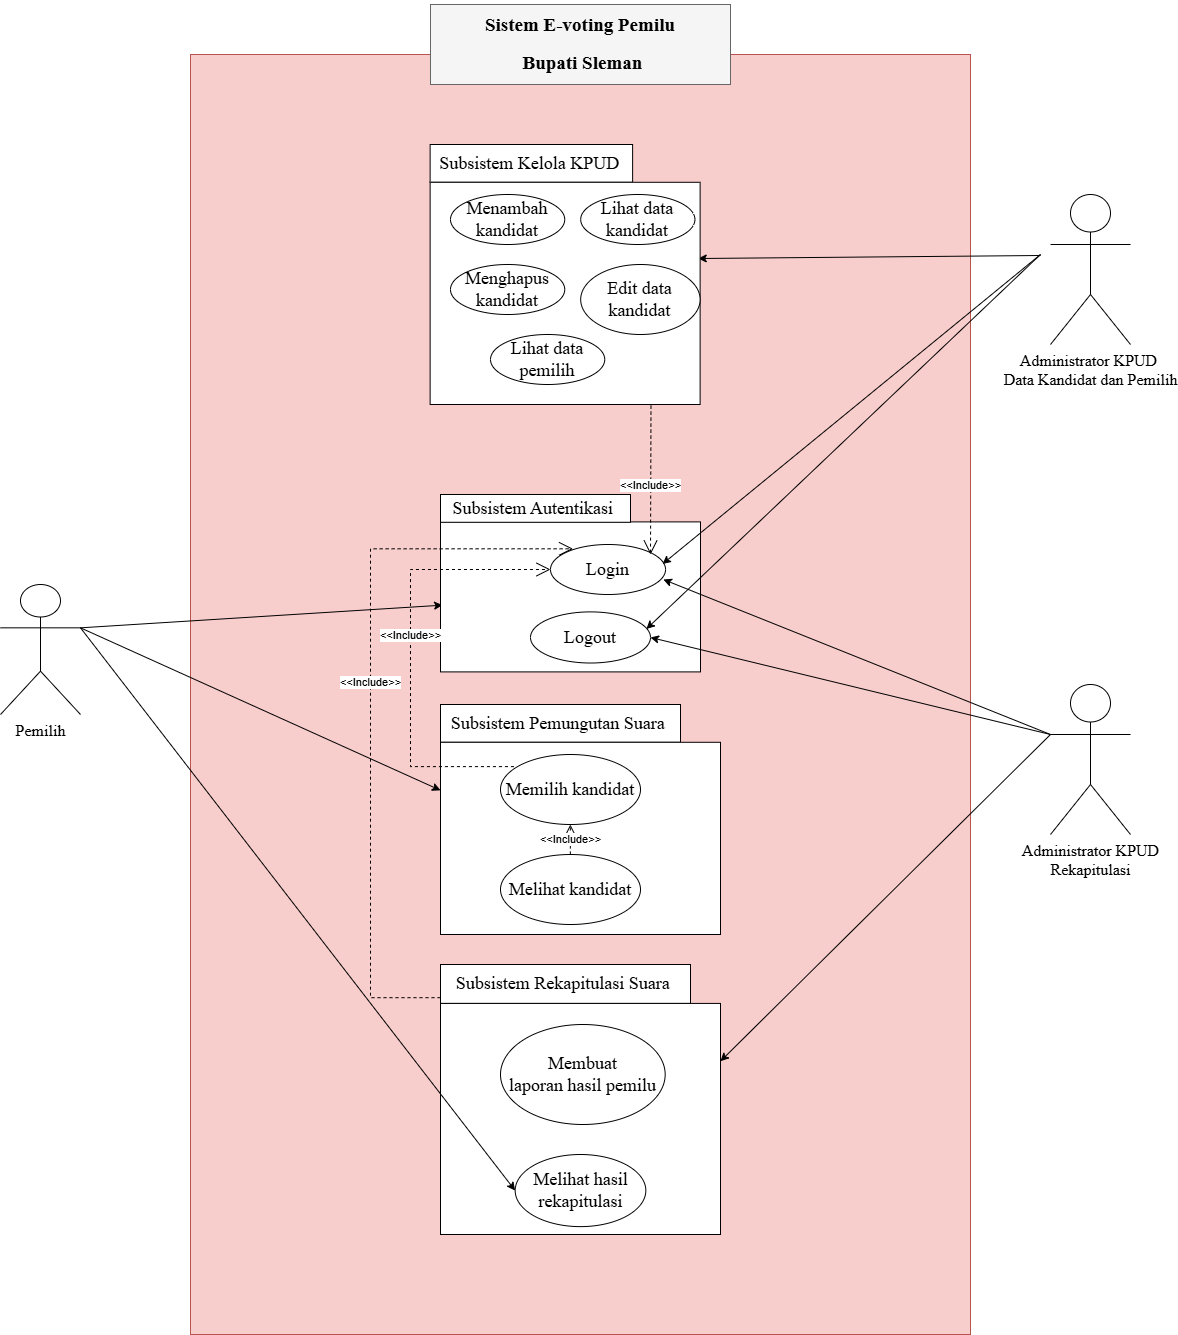

The diagram above was exported from draw.io. Its source (the exported page's mxGraphModel, read from the mxfile embedded in the PNG):
<mxGraphModel dx="1100" dy="2185" grid="1" gridSize="10" guides="1" tooltips="1" connect="1" arrows="1" fold="1" page="1" pageScale="1" pageWidth="850" pageHeight="1100" math="0" shadow="0">
  <root>
    <mxCell id="0" />
    <mxCell id="1" parent="0" />
    <mxCell id="Bo7H4hA-x96EG_zRLle8-1" value="" style="rounded=0;whiteSpace=wrap;html=1;fillColor=#f8cecc;strokeColor=#b85450;movable=1;resizable=1;rotatable=1;deletable=1;editable=1;locked=0;connectable=1;" parent="1" vertex="1">
      <mxGeometry x="2260" y="-590" width="780" height="1280" as="geometry" />
    </mxCell>
    <mxCell id="Bo7H4hA-x96EG_zRLle8-2" value="&lt;p style=&quot;line-height: 200%;&quot; align=&quot;center&quot; class=&quot;MsoListParagraph&quot;&gt;&lt;b&gt;&lt;span style=&quot;line-height: 200%; color: black;&quot; lang=&quot;EN-US&quot;&gt;&lt;font style=&quot;font-size: 19px;&quot; face=&quot;Times New Roman&quot;&gt;Sistem E-voting Pemilu&lt;/font&gt;&lt;/span&gt;&lt;/b&gt;&lt;/p&gt;&lt;p style=&quot;line-height: 200%;&quot; align=&quot;center&quot; class=&quot;MsoListParagraph&quot;&gt;&lt;b&gt;&lt;span style=&quot;line-height: 200%; color: black;&quot; lang=&quot;EN-US&quot;&gt;&lt;font style=&quot;font-size: 19px;&quot; face=&quot;Times New Roman&quot;&gt;&amp;nbsp;Bupati Sleman&lt;/font&gt;&lt;/span&gt;&lt;/b&gt;&lt;/p&gt;" style="rounded=0;whiteSpace=wrap;html=1;fillColor=#f5f5f5;fontColor=#333333;strokeColor=#666666;" parent="1" vertex="1">
      <mxGeometry x="2500" y="-640" width="300" height="80" as="geometry" />
    </mxCell>
    <mxCell id="Ru2cuw0EK_hRIzf-Lajo-6" style="rounded=0;orthogonalLoop=1;jettySize=auto;html=1;entryX=0;entryY=0.25;entryDx=0;entryDy=0;exitX=1;exitY=0.3333333333333333;exitDx=0;exitDy=0;exitPerimeter=0;" parent="1" source="Bo7H4hA-x96EG_zRLle8-3" target="Bo7H4hA-x96EG_zRLle8-29" edge="1">
      <mxGeometry relative="1" as="geometry">
        <mxPoint x="2160" y="-10" as="sourcePoint" />
      </mxGeometry>
    </mxCell>
    <mxCell id="Bo7H4hA-x96EG_zRLle8-3" value="&lt;font style=&quot;font-size: 16px;&quot; face=&quot;Times New Roman&quot;&gt;Pemilih&lt;/font&gt;" style="shape=umlActor;verticalLabelPosition=bottom;verticalAlign=top;html=1;outlineConnect=0;" parent="1" vertex="1">
      <mxGeometry x="2070" y="-60" width="80" height="130" as="geometry" />
    </mxCell>
    <mxCell id="Ru2cuw0EK_hRIzf-Lajo-4" style="rounded=0;orthogonalLoop=1;jettySize=auto;html=1;entryX=0.993;entryY=0.343;entryDx=0;entryDy=0;entryPerimeter=0;" parent="1" target="Bo7H4hA-x96EG_zRLle8-24" edge="1">
      <mxGeometry relative="1" as="geometry">
        <mxPoint x="3110" y="-389" as="sourcePoint" />
      </mxGeometry>
    </mxCell>
    <mxCell id="Bo7H4hA-x96EG_zRLle8-18" value="&lt;font face=&quot;Times New Roman&quot;&gt;&lt;span style=&quot;font-size: 16px;&quot;&gt;Administrator KPUD&amp;nbsp;&lt;/span&gt;&lt;/font&gt;&lt;div&gt;&lt;font face=&quot;Times New Roman&quot;&gt;&lt;span style=&quot;font-size: 16px;&quot;&gt;Data Kandidat dan Pemilih&lt;/span&gt;&lt;/font&gt;&lt;/div&gt;" style="shape=umlActor;verticalLabelPosition=bottom;verticalAlign=top;html=1;outlineConnect=0;" parent="1" vertex="1">
      <mxGeometry x="3120" y="-450" width="80" height="150" as="geometry" />
    </mxCell>
    <mxCell id="Bo7H4hA-x96EG_zRLle8-27" value="" style="group" parent="1" connectable="0" vertex="1">
      <mxGeometry x="2510" y="60" width="280" height="600" as="geometry" />
    </mxCell>
    <mxCell id="Bo7H4hA-x96EG_zRLle8-28" value="&lt;span id=&quot;docs-internal-guid-befdf967-7fff-2692-ff24-016db7b1ca7b&quot;&gt;&lt;span style=&quot;font-family: &amp;quot;Times New Roman&amp;quot;, serif; background-color: transparent; font-variant-numeric: normal; font-variant-east-asian: normal; font-variant-alternates: normal; font-variant-position: normal; vertical-align: baseline; white-space-collapse: preserve;&quot;&gt;&lt;font style=&quot;font-size: 18px;&quot;&gt;Subsistem Pemungutan Suara &lt;/font&gt;&lt;/span&gt;&lt;/span&gt;" style="rounded=0;whiteSpace=wrap;html=1;" parent="Bo7H4hA-x96EG_zRLle8-27" vertex="1">
      <mxGeometry width="240" height="37.78" as="geometry" />
    </mxCell>
    <mxCell id="Bo7H4hA-x96EG_zRLle8-29" value="" style="rounded=0;whiteSpace=wrap;html=1;" parent="Bo7H4hA-x96EG_zRLle8-27" vertex="1">
      <mxGeometry y="37.78" width="280" height="192.22" as="geometry" />
    </mxCell>
    <mxCell id="Bo7H4hA-x96EG_zRLle8-40" value="&lt;font style=&quot;font-size: 18px;&quot; face=&quot;Times New Roman&quot;&gt;Memilih kandidat&lt;/font&gt;" style="ellipse;whiteSpace=wrap;html=1;" parent="Bo7H4hA-x96EG_zRLle8-27" vertex="1">
      <mxGeometry x="60" y="50" width="140" height="70" as="geometry" />
    </mxCell>
    <mxCell id="Bo7H4hA-x96EG_zRLle8-41" value="&lt;font face=&quot;Times New Roman&quot;&gt;&lt;span style=&quot;font-size: 18px;&quot;&gt;Melihat kandidat&lt;/span&gt;&lt;/font&gt;" style="ellipse;whiteSpace=wrap;html=1;" parent="Bo7H4hA-x96EG_zRLle8-27" vertex="1">
      <mxGeometry x="60" y="150" width="140" height="70" as="geometry" />
    </mxCell>
    <mxCell id="Bo7H4hA-x96EG_zRLle8-30" value="" style="group" parent="Bo7H4hA-x96EG_zRLle8-27" connectable="0" vertex="1">
      <mxGeometry y="260" width="280" height="340" as="geometry" />
    </mxCell>
    <mxCell id="Bo7H4hA-x96EG_zRLle8-31" value="&lt;span id=&quot;docs-internal-guid-befdf967-7fff-2692-ff24-016db7b1ca7b&quot;&gt;&lt;span style=&quot;font-family: &amp;quot;Times New Roman&amp;quot;, serif; background-color: transparent; font-variant-numeric: normal; font-variant-east-asian: normal; font-variant-alternates: normal; font-variant-position: normal; vertical-align: baseline; white-space-collapse: preserve;&quot;&gt;&lt;font style=&quot;font-size: 18px;&quot;&gt;Subsistem Rekapitulasi Suara &lt;/font&gt;&lt;/span&gt;&lt;/span&gt;" style="rounded=0;whiteSpace=wrap;html=1;" parent="Bo7H4hA-x96EG_zRLle8-30" vertex="1">
      <mxGeometry width="250" height="38.92" as="geometry" />
    </mxCell>
    <mxCell id="Bo7H4hA-x96EG_zRLle8-32" value="" style="rounded=0;whiteSpace=wrap;html=1;" parent="Bo7H4hA-x96EG_zRLle8-30" vertex="1">
      <mxGeometry y="38.92" width="280" height="231.08" as="geometry" />
    </mxCell>
    <mxCell id="Bo7H4hA-x96EG_zRLle8-42" value="&lt;font style=&quot;font-size: 18px;&quot; face=&quot;Times New Roman&quot;&gt;Melihat hasil rekapitulasi&lt;/font&gt;" style="ellipse;whiteSpace=wrap;html=1;" parent="Bo7H4hA-x96EG_zRLle8-30" vertex="1">
      <mxGeometry x="74.66666666666667" y="190.00272727272724" width="130.66666666666666" height="72.12121212121212" as="geometry" />
    </mxCell>
    <mxCell id="Bo7H4hA-x96EG_zRLle8-44" value="&lt;h3&gt;&lt;font face=&quot;Times New Roman&quot;&gt;&lt;span style=&quot;font-size: 18px; font-weight: 400;&quot;&gt;Membuat laporan&amp;nbsp;&lt;/span&gt;&lt;/font&gt;&lt;span style=&quot;font-size: 18px; font-weight: 400; font-family: &amp;quot;Times New Roman&amp;quot;; background-color: initial;&quot;&gt;hasil pemilu&lt;/span&gt;&lt;/h3&gt;" style="ellipse;whiteSpace=wrap;html=1;" parent="Bo7H4hA-x96EG_zRLle8-30" vertex="1">
      <mxGeometry x="60" y="60" width="164.67" height="100" as="geometry" />
    </mxCell>
    <mxCell id="pTrZowbyLY_be6fwPsxo-5" value="&amp;lt;&amp;lt;Include&amp;gt;&amp;gt;" style="endArrow=open;endSize=12;dashed=1;html=1;rounded=0;edgeStyle=elbowEdgeStyle;" parent="Bo7H4hA-x96EG_zRLle8-27" edge="1">
      <mxGeometry x="0.0668" width="160" relative="1" as="geometry">
        <mxPoint x="129.85" y="150" as="sourcePoint" />
        <mxPoint x="129.85" y="120" as="targetPoint" />
        <mxPoint as="offset" />
        <Array as="points">
          <mxPoint x="129.85" y="140" />
        </Array>
      </mxGeometry>
    </mxCell>
    <mxCell id="Ru2cuw0EK_hRIzf-Lajo-1" style="rounded=0;orthogonalLoop=1;jettySize=auto;html=1;entryX=0.008;entryY=0.555;entryDx=0;entryDy=0;entryPerimeter=0;exitX=1;exitY=0.3333333333333333;exitDx=0;exitDy=0;exitPerimeter=0;" parent="1" source="Bo7H4hA-x96EG_zRLle8-3" target="Bo7H4hA-x96EG_zRLle8-11" edge="1">
      <mxGeometry relative="1" as="geometry">
        <mxPoint x="2150" y="-20" as="sourcePoint" />
      </mxGeometry>
    </mxCell>
    <mxCell id="Ru2cuw0EK_hRIzf-Lajo-8" style="rounded=0;orthogonalLoop=1;jettySize=auto;html=1;entryX=1;entryY=0.25;entryDx=0;entryDy=0;exitX=0;exitY=0.3333333333333333;exitDx=0;exitDy=0;exitPerimeter=0;" parent="1" source="Ru2cuw0EK_hRIzf-Lajo-7" target="Bo7H4hA-x96EG_zRLle8-32" edge="1">
      <mxGeometry relative="1" as="geometry">
        <mxPoint x="3110" y="90" as="sourcePoint" />
      </mxGeometry>
    </mxCell>
    <mxCell id="Ru2cuw0EK_hRIzf-Lajo-7" value="&lt;font face=&quot;Times New Roman&quot;&gt;&lt;span style=&quot;font-size: 16px;&quot;&gt;Administrator KPUD&lt;/span&gt;&lt;/font&gt;&lt;div&gt;&lt;font face=&quot;Times New Roman&quot;&gt;&lt;span style=&quot;font-size: 16px;&quot;&gt;Rekapitulasi&lt;/span&gt;&lt;/font&gt;&lt;/div&gt;" style="shape=umlActor;verticalLabelPosition=bottom;verticalAlign=top;html=1;outlineConnect=0;" parent="1" vertex="1">
      <mxGeometry x="3120" y="40" width="80" height="150" as="geometry" />
    </mxCell>
    <mxCell id="Ru2cuw0EK_hRIzf-Lajo-9" style="rounded=0;orthogonalLoop=1;jettySize=auto;html=1;entryX=0;entryY=0.5;entryDx=0;entryDy=0;exitX=1;exitY=0.3333333333333333;exitDx=0;exitDy=0;exitPerimeter=0;" parent="1" source="Bo7H4hA-x96EG_zRLle8-3" target="Bo7H4hA-x96EG_zRLle8-42" edge="1">
      <mxGeometry relative="1" as="geometry">
        <mxPoint x="2180" y="-410" as="sourcePoint" />
      </mxGeometry>
    </mxCell>
    <mxCell id="Bo7H4hA-x96EG_zRLle8-25" value="" style="group" parent="1" connectable="0" vertex="1">
      <mxGeometry x="2510" y="-500" width="270" height="310" as="geometry" />
    </mxCell>
    <mxCell id="Ru2cuw0EK_hRIzf-Lajo-15" value="" style="group" parent="Bo7H4hA-x96EG_zRLle8-25" connectable="0" vertex="1">
      <mxGeometry width="270" height="310" as="geometry" />
    </mxCell>
    <mxCell id="Bo7H4hA-x96EG_zRLle8-23" value="&lt;span id=&quot;docs-internal-guid-befdf967-7fff-2692-ff24-016db7b1ca7b&quot;&gt;&lt;span style=&quot;font-family: &amp;quot;Times New Roman&amp;quot;, serif; background-color: transparent; font-variant-numeric: normal; font-variant-east-asian: normal; font-variant-alternates: normal; font-variant-position: normal; vertical-align: baseline; white-space-collapse: preserve;&quot;&gt;&lt;font style=&quot;font-size: 18px;&quot;&gt;Subsistem Kelola KPUD &lt;/font&gt;&lt;/span&gt;&lt;/span&gt;" style="rounded=0;whiteSpace=wrap;html=1;" parent="Ru2cuw0EK_hRIzf-Lajo-15" vertex="1">
      <mxGeometry x="-10.38" width="202.50000000000003" height="37.78" as="geometry" />
    </mxCell>
    <mxCell id="Bo7H4hA-x96EG_zRLle8-24" value="" style="rounded=0;whiteSpace=wrap;html=1;" parent="Ru2cuw0EK_hRIzf-Lajo-15" vertex="1">
      <mxGeometry x="-10.38" y="37.78" width="270" height="222.22" as="geometry" />
    </mxCell>
    <mxCell id="Bo7H4hA-x96EG_zRLle8-33" value="&lt;font style=&quot;font-size: 18px;&quot; face=&quot;Times New Roman&quot;&gt;Menambah kandidat&lt;/font&gt;" style="ellipse;whiteSpace=wrap;html=1;" parent="Ru2cuw0EK_hRIzf-Lajo-15" vertex="1">
      <mxGeometry x="9.99923076923077" y="50" width="114.23076923076924" height="50" as="geometry" />
    </mxCell>
    <mxCell id="Bo7H4hA-x96EG_zRLle8-34" value="&lt;font style=&quot;font-size: 18px;&quot; face=&quot;Times New Roman&quot;&gt;Menghapus&lt;/font&gt;&lt;div&gt;&lt;font style=&quot;font-size: 18px;&quot; face=&quot;Times New Roman&quot;&gt;kandidat&lt;/font&gt;&lt;/div&gt;" style="ellipse;whiteSpace=wrap;html=1;" parent="Ru2cuw0EK_hRIzf-Lajo-15" vertex="1">
      <mxGeometry x="9.99923076923077" y="120" width="114.23076923076924" height="50" as="geometry" />
    </mxCell>
    <mxCell id="Bo7H4hA-x96EG_zRLle8-35" value="&lt;font face=&quot;Times New Roman&quot;&gt;&lt;span style=&quot;font-size: 18px;&quot;&gt;Lihat data pemilih&lt;/span&gt;&lt;/font&gt;" style="ellipse;whiteSpace=wrap;html=1;" parent="Ru2cuw0EK_hRIzf-Lajo-15" vertex="1">
      <mxGeometry x="50.003846153846155" y="190" width="114.23076923076924" height="50" as="geometry" />
    </mxCell>
    <mxCell id="Bo7H4hA-x96EG_zRLle8-36" value="&lt;font face=&quot;Times New Roman&quot;&gt;&lt;span style=&quot;font-size: 18px;&quot;&gt;Lihat data kandidat&lt;/span&gt;&lt;/font&gt;" style="ellipse;whiteSpace=wrap;html=1;" parent="Ru2cuw0EK_hRIzf-Lajo-15" vertex="1">
      <mxGeometry x="140.1923076923077" y="50" width="114.23076923076924" height="50" as="geometry" />
    </mxCell>
    <mxCell id="Bo7H4hA-x96EG_zRLle8-37" value="&lt;font style=&quot;font-size: 18px;&quot; face=&quot;Times New Roman&quot;&gt;Edit data kandidat&lt;/font&gt;" style="ellipse;whiteSpace=wrap;html=1;" parent="Ru2cuw0EK_hRIzf-Lajo-15" vertex="1">
      <mxGeometry x="140.1923076923077" y="120" width="119.42307692307693" height="70" as="geometry" />
    </mxCell>
    <mxCell id="Ru2cuw0EK_hRIzf-Lajo-22" value="" style="group" parent="1" connectable="0" vertex="1">
      <mxGeometry x="2510" y="-150" width="260" height="177.39999999999998" as="geometry" />
    </mxCell>
    <mxCell id="Bo7H4hA-x96EG_zRLle8-11" value="" style="rounded=0;whiteSpace=wrap;html=1;" parent="Ru2cuw0EK_hRIzf-Lajo-22" vertex="1">
      <mxGeometry y="27.399999999999977" width="260" height="150" as="geometry" />
    </mxCell>
    <mxCell id="Bo7H4hA-x96EG_zRLle8-13" value="&lt;span style=&quot;font-family: &amp;quot;Times New Roman&amp;quot;; font-size: 18px;&quot;&gt;Logout&lt;/span&gt;" style="ellipse;whiteSpace=wrap;html=1;" parent="Ru2cuw0EK_hRIzf-Lajo-22" vertex="1">
      <mxGeometry x="90.00000000000023" y="117.39999999999998" width="119.99" height="51.11" as="geometry" />
    </mxCell>
    <mxCell id="Bo7H4hA-x96EG_zRLle8-14" value="&lt;span id=&quot;docs-internal-guid-befdf967-7fff-2692-ff24-016db7b1ca7b&quot;&gt;&lt;span style=&quot;font-family: &amp;quot;Times New Roman&amp;quot;, serif; background-color: transparent; font-variant-numeric: normal; font-variant-east-asian: normal; font-variant-alternates: normal; font-variant-position: normal; vertical-align: baseline; white-space-collapse: preserve;&quot;&gt;&lt;font style=&quot;font-size: 18px;&quot;&gt;Subsistem Autentikasi &lt;/font&gt;&lt;/span&gt;&lt;/span&gt;" style="rounded=0;whiteSpace=wrap;html=1;" parent="Ru2cuw0EK_hRIzf-Lajo-22" vertex="1">
      <mxGeometry width="190" height="27.78" as="geometry" />
    </mxCell>
    <mxCell id="Bo7H4hA-x96EG_zRLle8-15" value="&lt;span style=&quot;font-family: &amp;quot;Times New Roman&amp;quot;; font-size: 18px;&quot;&gt;Login&lt;/span&gt;" style="ellipse;whiteSpace=wrap;html=1;" parent="Ru2cuw0EK_hRIzf-Lajo-22" vertex="1">
      <mxGeometry x="110" y="49.99999999999998" width="115.05" height="50" as="geometry" />
    </mxCell>
    <mxCell id="Ru2cuw0EK_hRIzf-Lajo-24" style="rounded=0;orthogonalLoop=1;jettySize=auto;html=1;exitX=0;exitY=0.3333333333333333;exitDx=0;exitDy=0;exitPerimeter=0;entryX=1;entryY=0.5;entryDx=0;entryDy=0;" parent="1" source="Ru2cuw0EK_hRIzf-Lajo-7" target="Bo7H4hA-x96EG_zRLle8-13" edge="1">
      <mxGeometry relative="1" as="geometry" />
    </mxCell>
    <mxCell id="Ru2cuw0EK_hRIzf-Lajo-23" style="rounded=0;orthogonalLoop=1;jettySize=auto;html=1;exitX=0;exitY=0.3333333333333333;exitDx=0;exitDy=0;exitPerimeter=0;entryX=0.981;entryY=0.7;entryDx=0;entryDy=0;entryPerimeter=0;" parent="1" source="Ru2cuw0EK_hRIzf-Lajo-7" target="Bo7H4hA-x96EG_zRLle8-15" edge="1">
      <mxGeometry relative="1" as="geometry" />
    </mxCell>
    <mxCell id="Ru2cuw0EK_hRIzf-Lajo-25" style="rounded=0;orthogonalLoop=1;jettySize=auto;html=1;entryX=0.966;entryY=0.334;entryDx=0;entryDy=0;entryPerimeter=0;" parent="1" target="Bo7H4hA-x96EG_zRLle8-13" edge="1">
      <mxGeometry relative="1" as="geometry">
        <mxPoint x="3110" y="-390" as="sourcePoint" />
      </mxGeometry>
    </mxCell>
    <mxCell id="Ru2cuw0EK_hRIzf-Lajo-26" style="rounded=0;orthogonalLoop=1;jettySize=auto;html=1;entryX=0.974;entryY=0.39;entryDx=0;entryDy=0;entryPerimeter=0;" parent="1" target="Bo7H4hA-x96EG_zRLle8-15" edge="1">
      <mxGeometry relative="1" as="geometry">
        <mxPoint x="3110" y="-390" as="sourcePoint" />
      </mxGeometry>
    </mxCell>
    <mxCell id="pTrZowbyLY_be6fwPsxo-1" value="&amp;lt;&amp;lt;Include&amp;gt;&amp;gt;" style="endArrow=open;endSize=12;dashed=1;html=1;rounded=0;edgeStyle=elbowEdgeStyle;exitX=0.818;exitY=1.005;exitDx=0;exitDy=0;exitPerimeter=0;" parent="1" source="Bo7H4hA-x96EG_zRLle8-24" edge="1">
      <mxGeometry x="0.0624" width="160" relative="1" as="geometry">
        <mxPoint x="2600" y="-230" as="sourcePoint" />
        <mxPoint x="2720" y="-90" as="targetPoint" />
        <mxPoint as="offset" />
        <Array as="points">
          <mxPoint x="2720" y="-180" />
        </Array>
      </mxGeometry>
    </mxCell>
    <mxCell id="pTrZowbyLY_be6fwPsxo-4" value="&amp;lt;&amp;lt;Include&amp;gt;&amp;gt;" style="endArrow=open;endSize=12;dashed=1;html=1;rounded=0;edgeStyle=elbowEdgeStyle;exitX=0;exitY=0.5;exitDx=0;exitDy=0;entryX=0.196;entryY=0.086;entryDx=0;entryDy=0;entryPerimeter=0;" parent="1" target="Bo7H4hA-x96EG_zRLle8-15" edge="1">
      <mxGeometry x="0.0668" width="160" relative="1" as="geometry">
        <mxPoint x="2510" y="353.1800000000001" as="sourcePoint" />
        <mxPoint x="2656" y="-110" as="targetPoint" />
        <mxPoint as="offset" />
        <Array as="points">
          <mxPoint x="2440" y="130" />
        </Array>
      </mxGeometry>
    </mxCell>
    <mxCell id="pTrZowbyLY_be6fwPsxo-2" value="&amp;lt;&amp;lt;Include&amp;gt;&amp;gt;" style="endArrow=open;endSize=12;dashed=1;html=1;rounded=0;edgeStyle=elbowEdgeStyle;exitX=0.096;exitY=0.173;exitDx=0;exitDy=0;exitPerimeter=0;" parent="1" source="Bo7H4hA-x96EG_zRLle8-40" edge="1" target="Bo7H4hA-x96EG_zRLle8-15">
      <mxGeometry x="0.0668" width="160" relative="1" as="geometry">
        <mxPoint x="2510" y="74.90000000000009" as="sourcePoint" />
        <mxPoint x="2640" y="-88.99" as="targetPoint" />
        <mxPoint as="offset" />
        <Array as="points">
          <mxPoint x="2480" y="6.009999999999991" />
        </Array>
      </mxGeometry>
    </mxCell>
  </root>
</mxGraphModel>